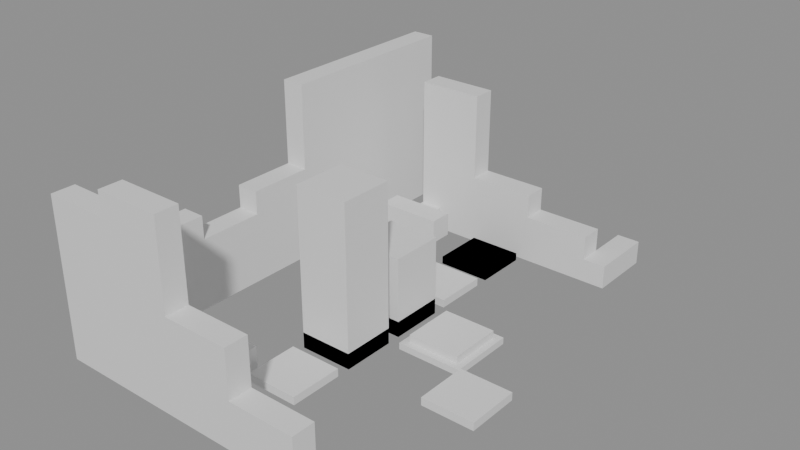 # Source: building_lego.blend  (saved by Blender 5.0.119; exported with 4.5.12 LTS)
import bpy
from mathutils import Matrix  # noqa: F401  (used for matrix-valued properties, if any)

bpy.ops.wm.read_factory_settings(use_empty=True)
scene = bpy.context.scene
scene.name = 'Scene'

# ---- collections
col_01_paredes_externas = bpy.data.collections.new('01_Paredes_Externas'); scene.collection.children.link(col_01_paredes_externas)
col_02_paredes_internas = bpy.data.collections.new('02_Paredes_Internas'); scene.collection.children.link(col_02_paredes_internas)
col_03_pisos_escadas = bpy.data.collections.new('03_Pisos_Escadas'); scene.collection.children.link(col_03_pisos_escadas)
col_04_moveis_decoracoes = bpy.data.collections.new('04_Moveis_Decoracoes'); scene.collection.children.link(col_04_moveis_decoracoes)

# ---- materials (node trees are filled in below, after node groups)
mat_mat_parede_externa = bpy.data.materials.new('Mat_Parede_Externa')
mat_mat_parede_interna = bpy.data.materials.new('Mat_Parede_Interna')
mat_mat_pisos = bpy.data.materials.new('Mat_Pisos')
mat_mat_moveis = bpy.data.materials.new('Mat_Moveis')

# ---- material node trees
mat_mat_parede_externa.use_nodes = True; mat_mat_parede_externa.node_tree.nodes.clear()
_N = mat_mat_parede_externa.node_tree.nodes; _L = mat_mat_parede_externa.node_tree.links
n0 = _N.new('ShaderNodeBsdfPrincipled'); n0.name = 'BSDF - Pré-fundamentado'; n0.location = (-200, 100)
n1 = _N.new('ShaderNodeOutputMaterial'); n1.name = 'Saída de material'; n1.location = (200, 100)
_L.new(n0.outputs[0], n1.inputs[0])
n1.is_active_output = True
mat_mat_parede_interna.use_nodes = True; mat_mat_parede_interna.node_tree.nodes.clear()
_N = mat_mat_parede_interna.node_tree.nodes; _L = mat_mat_parede_interna.node_tree.links
n0 = _N.new('ShaderNodeBsdfPrincipled'); n0.name = 'BSDF - Pré-fundamentado'; n0.location = (-200, 100)
n1 = _N.new('ShaderNodeOutputMaterial'); n1.name = 'Saída de material'; n1.location = (200, 100)
_L.new(n0.outputs[0], n1.inputs[0])
n1.is_active_output = True
mat_mat_pisos.use_nodes = True; mat_mat_pisos.node_tree.nodes.clear()
_N = mat_mat_pisos.node_tree.nodes; _L = mat_mat_pisos.node_tree.links
n0 = _N.new('ShaderNodeBsdfPrincipled'); n0.name = 'BSDF - Pré-fundamentado'; n0.location = (-200, 100)
n1 = _N.new('ShaderNodeOutputMaterial'); n1.name = 'Saída de material'; n1.location = (200, 100)
_L.new(n0.outputs[0], n1.inputs[0])
n1.is_active_output = True
mat_mat_moveis.use_nodes = True; mat_mat_moveis.node_tree.nodes.clear()
_N = mat_mat_moveis.node_tree.nodes; _L = mat_mat_moveis.node_tree.links
n0 = _N.new('ShaderNodeBsdfPrincipled'); n0.name = 'BSDF - Pré-fundamentado'; n0.location = (-200, 100)
n1 = _N.new('ShaderNodeOutputMaterial'); n1.name = 'Saída de material'; n1.location = (200, 100)
_L.new(n0.outputs[0], n1.inputs[0])
n1.is_active_output = True

# ---- meshes
me_bloco_stone_post_1850_204_z_90 = bpy.data.meshes.new('Bloco_stone_post_1850_204_z-90')
me_bloco_stone_post_1850_204_z_90.from_pydata([(-0.5, -0.175, -1.2), (0.5, -0.175, -1.2), (0.5, 0.175, -1.2), (-0.5, 0.175, -1.2), (-0.5, -0.175, 1.2), (0.5, -0.175, 1.2), (0.5, 0.175, 1.2), (-0.5, 0.175, 1.2)], [], [(0, 1, 2, 3), (4, 7, 6, 5), (0, 4, 5, 1), (2, 6, 7, 3), (0, 3, 7, 4), (1, 5, 6, 2)])
me_bloco_stone_post_1850_204_z_90.materials.append(mat_mat_parede_externa)
me_bloco_stone_post_1850_204_z_90.update()
me_bloco_stone_wall_1851_204_z_90 = bpy.data.meshes.new('Bloco_stone_wall_1851_204_z-90')
me_bloco_stone_wall_1851_204_z_90.from_pydata([(-0.5, -0.175, -1.2), (0.5, -0.175, -1.2), (0.5, 0.175, -1.2), (-0.5, 0.175, -1.2), (-0.5, -0.175, 1.2), (0.5, -0.175, 1.2), (0.5, 0.175, 1.2), (-0.5, 0.175, 1.2)], [], [(0, 1, 2, 3), (4, 7, 6, 5), (0, 4, 5, 1), (2, 6, 7, 3), (0, 3, 7, 4), (1, 5, 6, 2)])
me_bloco_stone_wall_1851_204_z_90.materials.append(mat_mat_parede_externa)
me_bloco_stone_wall_1851_204_z_90.update()
me_bloco_stone_post_1851_204_z_70 = bpy.data.meshes.new('Bloco_stone_post_1851_204_z-70')
me_bloco_stone_post_1851_204_z_70.from_pydata([(-0.5, -0.175, -0.18), (0.5, -0.175, -0.18), (0.5, 0.175, -0.18), (-0.5, 0.175, -0.18), (-0.5, -0.175, 0.18), (0.5, -0.175, 0.18), (0.5, 0.175, 0.18), (-0.5, 0.175, 0.18)], [], [(0, 1, 2, 3), (4, 7, 6, 5), (0, 4, 5, 1), (2, 6, 7, 3), (0, 3, 7, 4), (1, 5, 6, 2)])
me_bloco_stone_post_1851_204_z_70.materials.append(mat_mat_parede_externa)
me_bloco_stone_post_1851_204_z_70.update()
me_bloco_stone_wall_1852_204_z_90 = bpy.data.meshes.new('Bloco_stone_wall_1852_204_z-90')
me_bloco_stone_wall_1852_204_z_90.from_pydata([(-0.5, -0.175, -0.18), (0.5, -0.175, -0.18), (0.5, 0.175, -0.18), (-0.5, 0.175, -0.18), (-0.5, -0.175, 0.18), (0.5, -0.175, 0.18), (0.5, 0.175, 0.18), (-0.5, 0.175, 0.18)], [], [(0, 1, 2, 3), (4, 7, 6, 5), (0, 4, 5, 1), (2, 6, 7, 3), (0, 3, 7, 4), (1, 5, 6, 2)])
me_bloco_stone_wall_1852_204_z_90.materials.append(mat_mat_parede_externa)
me_bloco_stone_wall_1852_204_z_90.update()
me_bloco_stone_wall_1852_204_z_87 = bpy.data.meshes.new('Bloco_stone_wall_1852_204_z-87')
me_bloco_stone_wall_1852_204_z_87.from_pydata([(-0.5, -0.175, -0.18), (0.5, -0.175, -0.18), (0.5, 0.175, -0.18), (-0.5, 0.175, -0.18), (-0.5, -0.175, 0.18), (0.5, -0.175, 0.18), (0.5, 0.175, 0.18), (-0.5, 0.175, 0.18)], [], [(0, 1, 2, 3), (4, 7, 6, 5), (0, 4, 5, 1), (2, 6, 7, 3), (0, 3, 7, 4), (1, 5, 6, 2)])
me_bloco_stone_wall_1852_204_z_87.materials.append(mat_mat_parede_externa)
me_bloco_stone_wall_1852_204_z_87.update()
me_bloco_stone_wall_1852_204_z_84 = bpy.data.meshes.new('Bloco_stone_wall_1852_204_z-84')
me_bloco_stone_wall_1852_204_z_84.from_pydata([(-0.5, -0.175, -0.18), (0.5, -0.175, -0.18), (0.5, 0.175, -0.18), (-0.5, 0.175, -0.18), (-0.5, -0.175, 0.18), (0.5, -0.175, 0.18), (0.5, 0.175, 0.18), (-0.5, 0.175, 0.18)], [], [(0, 1, 2, 3), (4, 7, 6, 5), (0, 4, 5, 1), (2, 6, 7, 3), (0, 3, 7, 4), (1, 5, 6, 2)])
me_bloco_stone_wall_1852_204_z_84.materials.append(mat_mat_parede_externa)
me_bloco_stone_wall_1852_204_z_84.update()
me_bloco_stone_arch_1852_204_z_81 = bpy.data.meshes.new('Bloco_stone_arch_1852_204_z-81')
me_bloco_stone_arch_1852_204_z_81.from_pydata([(-0.5, -0.175, -0.18), (0.5, -0.175, -0.18), (0.5, 0.175, -0.18), (-0.5, 0.175, -0.18), (-0.5, -0.175, 0.18), (0.5, -0.175, 0.18), (0.5, 0.175, 0.18), (-0.5, 0.175, 0.18)], [], [(0, 1, 2, 3), (4, 7, 6, 5), (0, 4, 5, 1), (2, 6, 7, 3), (0, 3, 7, 4), (1, 5, 6, 2)])
me_bloco_stone_arch_1852_204_z_81.materials.append(mat_mat_parede_externa)
me_bloco_stone_arch_1852_204_z_81.update()
me_bloco_stone_wall_1853_204_z_90 = bpy.data.meshes.new('Bloco_stone_wall_1853_204_z-90')
me_bloco_stone_wall_1853_204_z_90.from_pydata([(-0.5, -0.175, -0.18), (0.5, -0.175, -0.18), (0.5, 0.175, -0.18), (-0.5, 0.175, -0.18), (-0.5, -0.175, 0.18), (0.5, -0.175, 0.18), (0.5, 0.175, 0.18), (-0.5, 0.175, 0.18)], [], [(0, 1, 2, 3), (4, 7, 6, 5), (0, 4, 5, 1), (2, 6, 7, 3), (0, 3, 7, 4), (1, 5, 6, 2)])
me_bloco_stone_wall_1853_204_z_90.materials.append(mat_mat_parede_externa)
me_bloco_stone_wall_1853_204_z_90.update()
me_bloco_stone_post_1853_204_z_87 = bpy.data.meshes.new('Bloco_stone_post_1853_204_z-87')
me_bloco_stone_post_1853_204_z_87.from_pydata([(-0.5, -0.175, -0.18), (0.5, -0.175, -0.18), (0.5, 0.175, -0.18), (-0.5, 0.175, -0.18), (-0.5, -0.175, 0.18), (0.5, -0.175, 0.18), (0.5, 0.175, 0.18), (-0.5, 0.175, 0.18)], [], [(0, 1, 2, 3), (4, 7, 6, 5), (0, 4, 5, 1), (2, 6, 7, 3), (0, 3, 7, 4), (1, 5, 6, 2)])
me_bloco_stone_post_1853_204_z_87.materials.append(mat_mat_parede_externa)
me_bloco_stone_post_1853_204_z_87.update()
me_bloco_stone_post_1851_211_z_90 = bpy.data.meshes.new('Bloco_stone_post_1851_211_z-90')
me_bloco_stone_post_1851_211_z_90.from_pydata([(-0.5, -0.175, -0.18), (0.5, -0.175, -0.18), (0.5, 0.175, -0.18), (-0.5, 0.175, -0.18), (-0.5, -0.175, 0.18), (0.5, -0.175, 0.18), (0.5, 0.175, 0.18), (-0.5, 0.175, 0.18)], [], [(0, 1, 2, 3), (4, 7, 6, 5), (0, 4, 5, 1), (2, 6, 7, 3), (0, 3, 7, 4), (1, 5, 6, 2)])
me_bloco_stone_post_1851_211_z_90.materials.append(mat_mat_parede_externa)
me_bloco_stone_post_1851_211_z_90.update()
me_bloco_stone_wall_1850_205_z_90 = bpy.data.meshes.new('Bloco_stone_wall_1850_205_z-90')
me_bloco_stone_wall_1850_205_z_90.from_pydata([(-0.175, -0.5, -0.18), (0.175, -0.5, -0.18), (0.175, 0.5, -0.18), (-0.175, 0.5, -0.18), (-0.175, -0.5, 0.18), (0.175, -0.5, 0.18), (0.175, 0.5, 0.18), (-0.175, 0.5, 0.18)], [], [(0, 1, 2, 3), (4, 7, 6, 5), (0, 4, 5, 1), (2, 6, 7, 3), (0, 3, 7, 4), (1, 5, 6, 2)])
me_bloco_stone_wall_1850_205_z_90.materials.append(mat_mat_parede_externa)
me_bloco_stone_wall_1850_205_z_90.update()
me_bloco_stone_wall_1850_205_z_87 = bpy.data.meshes.new('Bloco_stone_wall_1850_205_z-87')
me_bloco_stone_wall_1850_205_z_87.from_pydata([(-0.175, -0.5, -0.18), (0.175, -0.5, -0.18), (0.175, 0.5, -0.18), (-0.175, 0.5, -0.18), (-0.175, -0.5, 0.18), (0.175, -0.5, 0.18), (0.175, 0.5, 0.18), (-0.175, 0.5, 0.18)], [], [(0, 1, 2, 3), (4, 7, 6, 5), (0, 4, 5, 1), (2, 6, 7, 3), (0, 3, 7, 4), (1, 5, 6, 2)])
me_bloco_stone_wall_1850_205_z_87.materials.append(mat_mat_parede_externa)
me_bloco_stone_wall_1850_205_z_87.update()
me_bloco_stone_wall_1850_205_z_84 = bpy.data.meshes.new('Bloco_stone_wall_1850_205_z-84')
me_bloco_stone_wall_1850_205_z_84.from_pydata([(-0.175, -0.5, -0.18), (0.175, -0.5, -0.18), (0.175, 0.5, -0.18), (-0.175, 0.5, -0.18), (-0.175, -0.5, 0.18), (0.175, -0.5, 0.18), (0.175, 0.5, 0.18), (-0.175, 0.5, 0.18)], [], [(0, 1, 2, 3), (4, 7, 6, 5), (0, 4, 5, 1), (2, 6, 7, 3), (0, 3, 7, 4), (1, 5, 6, 2)])
me_bloco_stone_wall_1850_205_z_84.materials.append(mat_mat_parede_externa)
me_bloco_stone_wall_1850_205_z_84.update()
me_bloco_stone_arch_1850_205_z_81 = bpy.data.meshes.new('Bloco_stone_arch_1850_205_z-81')
me_bloco_stone_arch_1850_205_z_81.from_pydata([(-0.175, -0.5, -0.18), (0.175, -0.5, -0.18), (0.175, 0.5, -0.18), (-0.175, 0.5, -0.18), (-0.175, -0.5, 0.18), (0.175, -0.5, 0.18), (0.175, 0.5, 0.18), (-0.175, 0.5, 0.18)], [], [(0, 1, 2, 3), (4, 7, 6, 5), (0, 4, 5, 1), (2, 6, 7, 3), (0, 3, 7, 4), (1, 5, 6, 2)])
me_bloco_stone_arch_1850_205_z_81.materials.append(mat_mat_parede_externa)
me_bloco_stone_arch_1850_205_z_81.update()
me_bloco_stone_wall_1850_206_z_90 = bpy.data.meshes.new('Bloco_stone_wall_1850_206_z-90')
me_bloco_stone_wall_1850_206_z_90.from_pydata([(-0.175, -0.5, -0.18), (0.175, -0.5, -0.18), (0.175, 0.5, -0.18), (-0.175, 0.5, -0.18), (-0.175, -0.5, 0.18), (0.175, -0.5, 0.18), (0.175, 0.5, 0.18), (-0.175, 0.5, 0.18)], [], [(0, 1, 2, 3), (4, 7, 6, 5), (0, 4, 5, 1), (2, 6, 7, 3), (0, 3, 7, 4), (1, 5, 6, 2)])
me_bloco_stone_wall_1850_206_z_90.materials.append(mat_mat_parede_externa)
me_bloco_stone_wall_1850_206_z_90.update()
me_bloco_stone_wall_1850_206_z_87 = bpy.data.meshes.new('Bloco_stone_wall_1850_206_z-87')
me_bloco_stone_wall_1850_206_z_87.from_pydata([(-0.175, -0.5, -0.18), (0.175, -0.5, -0.18), (0.175, 0.5, -0.18), (-0.175, 0.5, -0.18), (-0.175, -0.5, 0.18), (0.175, -0.5, 0.18), (0.175, 0.5, 0.18), (-0.175, 0.5, 0.18)], [], [(0, 1, 2, 3), (4, 7, 6, 5), (0, 4, 5, 1), (2, 6, 7, 3), (0, 3, 7, 4), (1, 5, 6, 2)])
me_bloco_stone_wall_1850_206_z_87.materials.append(mat_mat_parede_externa)
me_bloco_stone_wall_1850_206_z_87.update()
me_bloco_stone_arch_1850_206_z_84 = bpy.data.meshes.new('Bloco_stone_arch_1850_206_z-84')
me_bloco_stone_arch_1850_206_z_84.from_pydata([(-0.175, -0.5, -0.18), (0.175, -0.5, -0.18), (0.175, 0.5, -0.18), (-0.175, 0.5, -0.18), (-0.175, -0.5, 0.18), (0.175, -0.5, 0.18), (0.175, 0.5, 0.18), (-0.175, 0.5, 0.18)], [], [(0, 1, 2, 3), (4, 7, 6, 5), (0, 4, 5, 1), (2, 6, 7, 3), (0, 3, 7, 4), (1, 5, 6, 2)])
me_bloco_stone_arch_1850_206_z_84.materials.append(mat_mat_parede_externa)
me_bloco_stone_arch_1850_206_z_84.update()
me_bloco_stone_wall_1850_207_z_90 = bpy.data.meshes.new('Bloco_stone_wall_1850_207_z-90')
me_bloco_stone_wall_1850_207_z_90.from_pydata([(-0.175, -0.5, -0.18), (0.175, -0.5, -0.18), (0.175, 0.5, -0.18), (-0.175, 0.5, -0.18), (-0.175, -0.5, 0.18), (0.175, -0.5, 0.18), (0.175, 0.5, 0.18), (-0.175, 0.5, 0.18)], [], [(0, 1, 2, 3), (4, 7, 6, 5), (0, 4, 5, 1), (2, 6, 7, 3), (0, 3, 7, 4), (1, 5, 6, 2)])
me_bloco_stone_wall_1850_207_z_90.materials.append(mat_mat_parede_externa)
me_bloco_stone_wall_1850_207_z_90.update()
me_bloco_stone_wall_1850_207_z_87 = bpy.data.meshes.new('Bloco_stone_wall_1850_207_z-87')
me_bloco_stone_wall_1850_207_z_87.from_pydata([(-0.175, -0.5, -0.18), (0.175, -0.5, -0.18), (0.175, 0.5, -0.18), (-0.175, 0.5, -0.18), (-0.175, -0.5, 0.18), (0.175, -0.5, 0.18), (0.175, 0.5, 0.18), (-0.175, 0.5, 0.18)], [], [(0, 1, 2, 3), (4, 7, 6, 5), (0, 4, 5, 1), (2, 6, 7, 3), (0, 3, 7, 4), (1, 5, 6, 2)])
me_bloco_stone_wall_1850_207_z_87.materials.append(mat_mat_parede_externa)
me_bloco_stone_wall_1850_207_z_87.update()
me_bloco_stone_wall_1850_207_z_84 = bpy.data.meshes.new('Bloco_stone_wall_1850_207_z-84')
me_bloco_stone_wall_1850_207_z_84.from_pydata([(-0.175, -0.5, -0.18), (0.175, -0.5, -0.18), (0.175, 0.5, -0.18), (-0.175, 0.5, -0.18), (-0.175, -0.5, 0.18), (0.175, -0.5, 0.18), (0.175, 0.5, 0.18), (-0.175, 0.5, 0.18)], [], [(0, 1, 2, 3), (4, 7, 6, 5), (0, 4, 5, 1), (2, 6, 7, 3), (0, 3, 7, 4), (1, 5, 6, 2)])
me_bloco_stone_wall_1850_207_z_84.materials.append(mat_mat_parede_externa)
me_bloco_stone_wall_1850_207_z_84.update()
me_bloco_stone_post_1850_207_z_81 = bpy.data.meshes.new('Bloco_stone_post_1850_207_z-81')
me_bloco_stone_post_1850_207_z_81.from_pydata([(-0.175, -0.5, -0.18), (0.175, -0.5, -0.18), (0.175, 0.5, -0.18), (-0.175, 0.5, -0.18), (-0.175, -0.5, 0.18), (0.175, -0.5, 0.18), (0.175, 0.5, 0.18), (-0.175, 0.5, 0.18)], [], [(0, 1, 2, 3), (4, 7, 6, 5), (0, 4, 5, 1), (2, 6, 7, 3), (0, 3, 7, 4), (1, 5, 6, 2)])
me_bloco_stone_post_1850_207_z_81.materials.append(mat_mat_parede_externa)
me_bloco_stone_post_1850_207_z_81.update()
me_bloco_stone_wall_1850_208_z_90 = bpy.data.meshes.new('Bloco_stone_wall_1850_208_z-90')
me_bloco_stone_wall_1850_208_z_90.from_pydata([(-0.175, -0.5, -1.2), (0.175, -0.5, -1.2), (0.175, 0.5, -1.2), (-0.175, 0.5, -1.2), (-0.175, -0.5, 1.2), (0.175, -0.5, 1.2), (0.175, 0.5, 1.2), (-0.175, 0.5, 1.2)], [], [(0, 1, 2, 3), (4, 7, 6, 5), (0, 4, 5, 1), (2, 6, 7, 3), (0, 3, 7, 4), (1, 5, 6, 2)])
me_bloco_stone_wall_1850_208_z_90.materials.append(mat_mat_parede_externa)
me_bloco_stone_wall_1850_208_z_90.update()
me_bloco_stone_post_1850_208_z_70 = bpy.data.meshes.new('Bloco_stone_post_1850_208_z-70')
me_bloco_stone_post_1850_208_z_70.from_pydata([(-0.175, -0.5, -0.18), (0.175, -0.5, -0.18), (0.175, 0.5, -0.18), (-0.175, 0.5, -0.18), (-0.175, -0.5, 0.18), (0.175, -0.5, 0.18), (0.175, 0.5, 0.18), (-0.175, 0.5, 0.18)], [], [(0, 1, 2, 3), (4, 7, 6, 5), (0, 4, 5, 1), (2, 6, 7, 3), (0, 3, 7, 4), (1, 5, 6, 2)])
me_bloco_stone_post_1850_208_z_70.materials.append(mat_mat_parede_externa)
me_bloco_stone_post_1850_208_z_70.update()
me_bloco_stone_wall_1850_209_z_90 = bpy.data.meshes.new('Bloco_stone_wall_1850_209_z-90')
me_bloco_stone_wall_1850_209_z_90.from_pydata([(-0.175, -0.5, -1.2), (0.175, -0.5, -1.2), (0.175, 0.5, -1.2), (-0.175, 0.5, -1.2), (-0.175, -0.5, 1.2), (0.175, -0.5, 1.2), (0.175, 0.5, 1.2), (-0.175, 0.5, 1.2)], [], [(0, 1, 2, 3), (4, 7, 6, 5), (0, 4, 5, 1), (2, 6, 7, 3), (0, 3, 7, 4), (1, 5, 6, 2)])
me_bloco_stone_wall_1850_209_z_90.materials.append(mat_mat_parede_externa)
me_bloco_stone_wall_1850_209_z_90.update()
me_bloco_stone_wall_1850_209_z_70 = bpy.data.meshes.new('Bloco_stone_wall_1850_209_z-70')
me_bloco_stone_wall_1850_209_z_70.from_pydata([(-0.175, -0.5, -0.18), (0.175, -0.5, -0.18), (0.175, 0.5, -0.18), (-0.175, 0.5, -0.18), (-0.175, -0.5, 0.18), (0.175, -0.5, 0.18), (0.175, 0.5, 0.18), (-0.175, 0.5, 0.18)], [], [(0, 1, 2, 3), (4, 7, 6, 5), (0, 4, 5, 1), (2, 6, 7, 3), (0, 3, 7, 4), (1, 5, 6, 2)])
me_bloco_stone_wall_1850_209_z_70.materials.append(mat_mat_parede_externa)
me_bloco_stone_wall_1850_209_z_70.update()
me_bloco_stone_wall_1850_210_z_90 = bpy.data.meshes.new('Bloco_stone_wall_1850_210_z-90')
me_bloco_stone_wall_1850_210_z_90.from_pydata([(-0.175, -0.5, -1.2), (0.175, -0.5, -1.2), (0.175, 0.5, -1.2), (-0.175, 0.5, -1.2), (-0.175, -0.5, 1.2), (0.175, -0.5, 1.2), (0.175, 0.5, 1.2), (-0.175, 0.5, 1.2)], [], [(0, 1, 2, 3), (4, 7, 6, 5), (0, 4, 5, 1), (2, 6, 7, 3), (0, 3, 7, 4), (1, 5, 6, 2)])
me_bloco_stone_wall_1850_210_z_90.materials.append(mat_mat_parede_externa)
me_bloco_stone_wall_1850_210_z_90.update()
me_bloco_stone_arch_1850_210_z_70 = bpy.data.meshes.new('Bloco_stone_arch_1850_210_z-70')
me_bloco_stone_arch_1850_210_z_70.from_pydata([(-0.175, -0.5, -0.18), (0.175, -0.5, -0.18), (0.175, 0.5, -0.18), (-0.175, 0.5, -0.18), (-0.175, -0.5, 0.18), (0.175, -0.5, 0.18), (0.175, 0.5, 0.18), (-0.175, 0.5, 0.18)], [], [(0, 1, 2, 3), (4, 7, 6, 5), (0, 4, 5, 1), (2, 6, 7, 3), (0, 3, 7, 4), (1, 5, 6, 2)])
me_bloco_stone_arch_1850_210_z_70.materials.append(mat_mat_parede_externa)
me_bloco_stone_arch_1850_210_z_70.update()
me_bloco_stone_post_1854_210_z_90 = bpy.data.meshes.new('Bloco_stone_post_1854_210_z-90')
me_bloco_stone_post_1854_210_z_90.from_pydata([(-0.175, -0.5, -0.18), (0.175, -0.5, -0.18), (0.175, 0.5, -0.18), (-0.175, 0.5, -0.18), (-0.175, -0.5, 0.18), (0.175, -0.5, 0.18), (0.175, 0.5, 0.18), (-0.175, 0.5, 0.18)], [], [(0, 1, 2, 3), (4, 7, 6, 5), (0, 4, 5, 1), (2, 6, 7, 3), (0, 3, 7, 4), (1, 5, 6, 2)])
me_bloco_stone_post_1854_210_z_90.materials.append(mat_mat_parede_externa)
me_bloco_stone_post_1854_210_z_90.update()
me_bloco_stone_post_1851_205_z_90 = bpy.data.meshes.new('Bloco_stone_post_1851_205_z-90')
me_bloco_stone_post_1851_205_z_90.from_pydata([(-0.5, -0.175, -0.18), (0.5, -0.175, -0.18), (0.5, 0.175, -0.18), (-0.5, 0.175, -0.18), (-0.5, -0.175, 0.18), (0.5, -0.175, 0.18), (0.5, 0.175, 0.18), (-0.5, 0.175, 0.18)], [], [(0, 1, 2, 3), (4, 7, 6, 5), (0, 4, 5, 1), (2, 6, 7, 3), (0, 3, 7, 4), (1, 5, 6, 2)])
me_bloco_stone_post_1851_205_z_90.materials.append(mat_mat_parede_interna)
me_bloco_stone_post_1851_205_z_90.update()
me_bloco_stone_post_1851_209_z_87 = bpy.data.meshes.new('Bloco_stone_post_1851_209_z-87')
me_bloco_stone_post_1851_209_z_87.from_pydata([(-0.5, -0.175, -0.18), (0.5, -0.175, -0.18), (0.5, 0.175, -0.18), (-0.5, 0.175, -0.18), (-0.5, -0.175, 0.18), (0.5, -0.175, 0.18), (0.5, 0.175, 0.18), (-0.5, 0.175, 0.18)], [], [(0, 1, 2, 3), (4, 7, 6, 5), (0, 4, 5, 1), (2, 6, 7, 3), (0, 3, 7, 4), (1, 5, 6, 2)])
me_bloco_stone_post_1851_209_z_87.materials.append(mat_mat_parede_interna)
me_bloco_stone_post_1851_209_z_87.update()
me_bloco_stone_wall_1851_210_z_90 = bpy.data.meshes.new('Bloco_stone_wall_1851_210_z-90')
me_bloco_stone_wall_1851_210_z_90.from_pydata([(-0.5, -0.175, -1.2), (0.5, -0.175, -1.2), (0.5, 0.175, -1.2), (-0.5, 0.175, -1.2), (-0.5, -0.175, 1.2), (0.5, -0.175, 1.2), (0.5, 0.175, 1.2), (-0.5, 0.175, 1.2)], [], [(0, 1, 2, 3), (4, 7, 6, 5), (0, 4, 5, 1), (2, 6, 7, 3), (0, 3, 7, 4), (1, 5, 6, 2)])
me_bloco_stone_wall_1851_210_z_90.materials.append(mat_mat_parede_interna)
me_bloco_stone_wall_1851_210_z_90.update()
me_bloco_stone_wall_1852_210_z_90 = bpy.data.meshes.new('Bloco_stone_wall_1852_210_z-90')
me_bloco_stone_wall_1852_210_z_90.from_pydata([(-0.5, -0.175, -0.18), (0.5, -0.175, -0.18), (0.5, 0.175, -0.18), (-0.5, 0.175, -0.18), (-0.5, -0.175, 0.18), (0.5, -0.175, 0.18), (0.5, 0.175, 0.18), (-0.5, 0.175, 0.18)], [], [(0, 1, 2, 3), (4, 7, 6, 5), (0, 4, 5, 1), (2, 6, 7, 3), (0, 3, 7, 4), (1, 5, 6, 2)])
me_bloco_stone_wall_1852_210_z_90.materials.append(mat_mat_parede_interna)
me_bloco_stone_wall_1852_210_z_90.update()
me_bloco_stone_wall_1852_210_z_87 = bpy.data.meshes.new('Bloco_stone_wall_1852_210_z-87')
me_bloco_stone_wall_1852_210_z_87.from_pydata([(-0.5, -0.175, -0.18), (0.5, -0.175, -0.18), (0.5, 0.175, -0.18), (-0.5, 0.175, -0.18), (-0.5, -0.175, 0.18), (0.5, -0.175, 0.18), (0.5, 0.175, 0.18), (-0.5, 0.175, 0.18)], [], [(0, 1, 2, 3), (4, 7, 6, 5), (0, 4, 5, 1), (2, 6, 7, 3), (0, 3, 7, 4), (1, 5, 6, 2)])
me_bloco_stone_wall_1852_210_z_87.materials.append(mat_mat_parede_interna)
me_bloco_stone_wall_1852_210_z_87.update()
me_bloco_stone_arch_1852_210_z_84 = bpy.data.meshes.new('Bloco_stone_arch_1852_210_z-84')
me_bloco_stone_arch_1852_210_z_84.from_pydata([(-0.5, -0.175, -0.18), (0.5, -0.175, -0.18), (0.5, 0.175, -0.18), (-0.5, 0.175, -0.18), (-0.5, -0.175, 0.18), (0.5, -0.175, 0.18), (0.5, 0.175, 0.18), (-0.5, 0.175, 0.18)], [], [(0, 1, 2, 3), (4, 7, 6, 5), (0, 4, 5, 1), (2, 6, 7, 3), (0, 3, 7, 4), (1, 5, 6, 2)])
me_bloco_stone_arch_1852_210_z_84.materials.append(mat_mat_parede_interna)
me_bloco_stone_arch_1852_210_z_84.update()
me_bloco_stone_wall_1853_210_z_90 = bpy.data.meshes.new('Bloco_stone_wall_1853_210_z-90')
me_bloco_stone_wall_1853_210_z_90.from_pydata([(-0.5, -0.175, -0.18), (0.5, -0.175, -0.18), (0.5, 0.175, -0.18), (-0.5, 0.175, -0.18), (-0.5, -0.175, 0.18), (0.5, -0.175, 0.18), (0.5, 0.175, 0.18), (-0.5, 0.175, 0.18)], [], [(0, 1, 2, 3), (4, 7, 6, 5), (0, 4, 5, 1), (2, 6, 7, 3), (0, 3, 7, 4), (1, 5, 6, 2)])
me_bloco_stone_wall_1853_210_z_90.materials.append(mat_mat_parede_interna)
me_bloco_stone_wall_1853_210_z_90.update()
me_bloco_stone_arch_1853_210_z_87 = bpy.data.meshes.new('Bloco_stone_arch_1853_210_z-87')
me_bloco_stone_arch_1853_210_z_87.from_pydata([(-0.5, -0.175, -0.18), (0.5, -0.175, -0.18), (0.5, 0.175, -0.18), (-0.5, 0.175, -0.18), (-0.5, -0.175, 0.18), (0.5, -0.175, 0.18), (0.5, 0.175, 0.18), (-0.5, 0.175, 0.18)], [], [(0, 1, 2, 3), (4, 7, 6, 5), (0, 4, 5, 1), (2, 6, 7, 3), (0, 3, 7, 4), (1, 5, 6, 2)])
me_bloco_stone_arch_1853_210_z_87.materials.append(mat_mat_parede_interna)
me_bloco_stone_arch_1853_210_z_87.update()
me_bloco_stone_wall_1851_209_z_90 = bpy.data.meshes.new('Bloco_stone_wall_1851_209_z-90')
me_bloco_stone_wall_1851_209_z_90.from_pydata([(-0.175, -0.5, -0.18), (0.175, -0.5, -0.18), (0.175, 0.5, -0.18), (-0.175, 0.5, -0.18), (-0.175, -0.5, 0.18), (0.175, -0.5, 0.18), (0.175, 0.5, 0.18), (-0.175, 0.5, 0.18)], [], [(0, 1, 2, 3), (4, 7, 6, 5), (0, 4, 5, 1), (2, 6, 7, 3), (0, 3, 7, 4), (1, 5, 6, 2)])
me_bloco_stone_wall_1851_209_z_90.materials.append(mat_mat_parede_interna)
me_bloco_stone_wall_1851_209_z_90.update()
me_piso_dirt_patch_1853_207_z_90 = bpy.data.meshes.new('Piso_dirt_patch_1853_207_z-90')
me_piso_dirt_patch_1853_207_z_90.from_pydata([(-0.5, -0.5, -0.05), (0.5, -0.5, -0.05), (0.5, 0.5, -0.05), (-0.5, 0.5, -0.05), (-0.5, -0.5, 0.05), (0.5, -0.5, 0.05), (0.5, 0.5, 0.05), (-0.5, 0.5, 0.05)], [], [(0, 1, 2, 3), (4, 7, 6, 5), (0, 4, 5, 1), (2, 6, 7, 3), (0, 3, 7, 4), (1, 5, 6, 2)])
me_piso_dirt_patch_1853_207_z_90.materials.append(mat_mat_pisos)
me_piso_dirt_patch_1853_207_z_90.update()
me_movel_bone_shards_1852_205_z_90 = bpy.data.meshes.new('Movel_bone_shards_1852_205_z-90')
me_movel_bone_shards_1852_205_z_90.from_pydata([(-0.4, -0.4, -0.06), (0.4, -0.4, -0.06), (0.4, 0.4, -0.06), (-0.4, 0.4, -0.06), (-0.4, -0.4, 0.06), (0.4, -0.4, 0.06), (0.4, 0.4, 0.06), (-0.4, 0.4, 0.06)], [], [(0, 1, 2, 3), (4, 7, 6, 5), (0, 4, 5, 1), (2, 6, 7, 3), (0, 3, 7, 4), (1, 5, 6, 2)])
me_movel_bone_shards_1852_205_z_90.materials.append(mat_mat_moveis)
me_movel_bone_shards_1852_205_z_90.update()
me_movel_cedar_tree_1852_206_z_90 = bpy.data.meshes.new('Movel_cedar_tree_1852_206_z-90')
me_movel_cedar_tree_1852_206_z_90.from_pydata([(-0.4, -0.4, -1.2), (0.4, -0.4, -1.2), (0.4, 0.4, -1.2), (-0.4, 0.4, -1.2), (-0.4, -0.4, 1.2), (0.4, -0.4, 1.2), (0.4, 0.4, 1.2), (-0.4, 0.4, 1.2)], [], [(0, 1, 2, 3), (4, 7, 6, 5), (0, 4, 5, 1), (2, 6, 7, 3), (0, 3, 7, 4), (1, 5, 6, 2)])
me_movel_cedar_tree_1852_206_z_90.materials.append(mat_mat_moveis)
me_movel_cedar_tree_1852_206_z_90.update()
me_movel_cedar_needles_1852_206_z_90 = bpy.data.meshes.new('Movel_cedar_needles_1852_206_z-90')
me_movel_cedar_needles_1852_206_z_90.from_pydata([(-0.4, -0.4, -0.12), (0.4, -0.4, -0.12), (0.4, 0.4, -0.12), (-0.4, 0.4, -0.12), (-0.4, -0.4, 0.12), (0.4, -0.4, 0.12), (0.4, 0.4, 0.12), (-0.4, 0.4, 0.12)], [], [(0, 1, 2, 3), (4, 7, 6, 5), (0, 4, 5, 1), (2, 6, 7, 3), (0, 3, 7, 4), (1, 5, 6, 2)])
me_movel_cedar_needles_1852_206_z_90.materials.append(mat_mat_moveis)
me_movel_cedar_needles_1852_206_z_90.update()
me_movel_garbage_1854_206_z_90 = bpy.data.meshes.new('Movel_garbage_1854_206_z-90')
me_movel_garbage_1854_206_z_90.from_pydata([(-0.4, -0.4, -0.06), (0.4, -0.4, -0.06), (0.4, 0.4, -0.06), (-0.4, 0.4, -0.06), (-0.4, -0.4, 0.06), (0.4, -0.4, 0.06), (0.4, 0.4, 0.06), (-0.4, 0.4, 0.06)], [], [(0, 1, 2, 3), (4, 7, 6, 5), (0, 4, 5, 1), (2, 6, 7, 3), (0, 3, 7, 4), (1, 5, 6, 2)])
me_movel_garbage_1854_206_z_90.materials.append(mat_mat_moveis)
me_movel_garbage_1854_206_z_90.update()
me_movel_bone_pile_1851_207_z_90 = bpy.data.meshes.new('Movel_bone_pile_1851_207_z-90')
me_movel_bone_pile_1851_207_z_90.from_pydata([(-0.4, -0.4, -0.06), (0.4, -0.4, -0.06), (0.4, 0.4, -0.06), (-0.4, 0.4, -0.06), (-0.4, -0.4, 0.06), (0.4, -0.4, 0.06), (0.4, 0.4, 0.06), (-0.4, 0.4, 0.06)], [], [(0, 1, 2, 3), (4, 7, 6, 5), (0, 4, 5, 1), (2, 6, 7, 3), (0, 3, 7, 4), (1, 5, 6, 2)])
me_movel_bone_pile_1851_207_z_90.materials.append(mat_mat_moveis)
me_movel_bone_pile_1851_207_z_90.update()
me_movel_willow_tree_1852_207_z_90 = bpy.data.meshes.new('Movel_willow_tree_1852_207_z-90')
me_movel_willow_tree_1852_207_z_90.from_pydata([(-0.4, -0.4, -0.6), (0.4, -0.4, -0.6), (0.4, 0.4, -0.6), (-0.4, 0.4, -0.6), (-0.4, -0.4, 0.6), (0.4, -0.4, 0.6), (0.4, 0.4, 0.6), (-0.4, 0.4, 0.6)], [], [(0, 1, 2, 3), (4, 7, 6, 5), (0, 4, 5, 1), (2, 6, 7, 3), (0, 3, 7, 4), (1, 5, 6, 2)])
me_movel_willow_tree_1852_207_z_90.materials.append(mat_mat_moveis)
me_movel_willow_tree_1852_207_z_90.update()
me_movel_willow_leaves_1852_207_z_90 = bpy.data.meshes.new('Movel_willow_leaves_1852_207_z-90')
me_movel_willow_leaves_1852_207_z_90.from_pydata([(-0.4, -0.4, -0.12), (0.4, -0.4, -0.12), (0.4, 0.4, -0.12), (-0.4, 0.4, -0.12), (-0.4, -0.4, 0.12), (0.4, -0.4, 0.12), (0.4, 0.4, 0.12), (-0.4, 0.4, 0.12)], [], [(0, 1, 2, 3), (4, 7, 6, 5), (0, 4, 5, 1), (2, 6, 7, 3), (0, 3, 7, 4), (1, 5, 6, 2)])
me_movel_willow_leaves_1852_207_z_90.materials.append(mat_mat_moveis)
me_movel_willow_leaves_1852_207_z_90.update()
me_movel_fire_pit_1853_207_z_90 = bpy.data.meshes.new('Movel_fire_pit_1853_207_z-90')
me_movel_fire_pit_1853_207_z_90.from_pydata([(-0.4, -0.4, -0.06), (0.4, -0.4, -0.06), (0.4, 0.4, -0.06), (-0.4, 0.4, -0.06), (-0.4, -0.4, 0.06), (0.4, -0.4, 0.06), (0.4, 0.4, 0.06), (-0.4, 0.4, 0.06)], [], [(0, 1, 2, 3), (4, 7, 6, 5), (0, 4, 5, 1), (2, 6, 7, 3), (0, 3, 7, 4), (1, 5, 6, 2)])
me_movel_fire_pit_1853_207_z_90.materials.append(mat_mat_moveis)
me_movel_fire_pit_1853_207_z_90.update()
me_movel_garbage_1852_208_z_90 = bpy.data.meshes.new('Movel_garbage_1852_208_z-90')
me_movel_garbage_1852_208_z_90.from_pydata([(-0.4, -0.4, -0.06), (0.4, -0.4, -0.06), (0.4, 0.4, -0.06), (-0.4, 0.4, -0.06), (-0.4, -0.4, 0.06), (0.4, -0.4, 0.06), (0.4, 0.4, 0.06), (-0.4, 0.4, 0.06)], [], [(0, 1, 2, 3), (4, 7, 6, 5), (0, 4, 5, 1), (2, 6, 7, 3), (0, 3, 7, 4), (1, 5, 6, 2)])
me_movel_garbage_1852_208_z_90.materials.append(mat_mat_moveis)
me_movel_garbage_1852_208_z_90.update()
me_movel_skull_1852_209_z_90 = bpy.data.meshes.new('Movel_skull_1852_209_z-90')
me_movel_skull_1852_209_z_90.from_pydata([(-0.4, -0.4, -0.06), (0.4, -0.4, -0.06), (0.4, 0.4, -0.06), (-0.4, 0.4, -0.06), (-0.4, -0.4, 0.06), (0.4, -0.4, 0.06), (0.4, 0.4, 0.06), (-0.4, 0.4, 0.06)], [], [(0, 1, 2, 3), (4, 7, 6, 5), (0, 4, 5, 1), (2, 6, 7, 3), (0, 3, 7, 4), (1, 5, 6, 2)])
me_movel_skull_1852_209_z_90.materials.append(mat_mat_moveis)
me_movel_skull_1852_209_z_90.update()
me_movel_rib_cage_1852_209_z_90 = bpy.data.meshes.new('Movel_rib_cage_1852_209_z-90')
me_movel_rib_cage_1852_209_z_90.from_pydata([(-0.4, -0.4, -0.06), (0.4, -0.4, -0.06), (0.4, 0.4, -0.06), (-0.4, 0.4, -0.06), (-0.4, -0.4, 0.06), (0.4, -0.4, 0.06), (0.4, 0.4, 0.06), (-0.4, 0.4, 0.06)], [], [(0, 1, 2, 3), (4, 7, 6, 5), (0, 4, 5, 1), (2, 6, 7, 3), (0, 3, 7, 4), (1, 5, 6, 2)])
me_movel_rib_cage_1852_209_z_90.materials.append(mat_mat_moveis)
me_movel_rib_cage_1852_209_z_90.update()

# ---- objects
ob_parede_externa_norte_y204_x1850_1853 = bpy.data.objects.new('Parede_Externa_Norte_Y204_X1850_1853', None)
ob_bloco_stone_post_1850_204_z_90 = bpy.data.objects.new('Bloco_stone_post_1850_204_z-90', me_bloco_stone_post_1850_204_z_90)
ob_bloco_stone_wall_1851_204_z_90 = bpy.data.objects.new('Bloco_stone_wall_1851_204_z-90', me_bloco_stone_wall_1851_204_z_90)
ob_bloco_stone_post_1851_204_z_70 = bpy.data.objects.new('Bloco_stone_post_1851_204_z-70', me_bloco_stone_post_1851_204_z_70)
ob_bloco_stone_wall_1852_204_z_90 = bpy.data.objects.new('Bloco_stone_wall_1852_204_z-90', me_bloco_stone_wall_1852_204_z_90)
ob_bloco_stone_wall_1852_204_z_87 = bpy.data.objects.new('Bloco_stone_wall_1852_204_z-87', me_bloco_stone_wall_1852_204_z_87)
ob_bloco_stone_wall_1852_204_z_84 = bpy.data.objects.new('Bloco_stone_wall_1852_204_z-84', me_bloco_stone_wall_1852_204_z_84)
ob_bloco_stone_arch_1852_204_z_81 = bpy.data.objects.new('Bloco_stone_arch_1852_204_z-81', me_bloco_stone_arch_1852_204_z_81)
ob_bloco_stone_wall_1853_204_z_90 = bpy.data.objects.new('Bloco_stone_wall_1853_204_z-90', me_bloco_stone_wall_1853_204_z_90)
ob_bloco_stone_post_1853_204_z_87 = bpy.data.objects.new('Bloco_stone_post_1853_204_z-87', me_bloco_stone_post_1853_204_z_87)
ob_parede_externa_sul_y211_x1851_1851 = bpy.data.objects.new('Parede_Externa_Sul_Y211_X1851_1851', None)
ob_bloco_stone_post_1851_211_z_90 = bpy.data.objects.new('Bloco_stone_post_1851_211_z-90', me_bloco_stone_post_1851_211_z_90)
ob_parede_externa_oeste_x1850_y205_210 = bpy.data.objects.new('Parede_Externa_Oeste_X1850_Y205_210', None)
ob_bloco_stone_wall_1850_205_z_90 = bpy.data.objects.new('Bloco_stone_wall_1850_205_z-90', me_bloco_stone_wall_1850_205_z_90)
ob_bloco_stone_wall_1850_205_z_87 = bpy.data.objects.new('Bloco_stone_wall_1850_205_z-87', me_bloco_stone_wall_1850_205_z_87)
ob_bloco_stone_wall_1850_205_z_84 = bpy.data.objects.new('Bloco_stone_wall_1850_205_z-84', me_bloco_stone_wall_1850_205_z_84)
ob_bloco_stone_arch_1850_205_z_81 = bpy.data.objects.new('Bloco_stone_arch_1850_205_z-81', me_bloco_stone_arch_1850_205_z_81)
ob_bloco_stone_wall_1850_206_z_90 = bpy.data.objects.new('Bloco_stone_wall_1850_206_z-90', me_bloco_stone_wall_1850_206_z_90)
ob_bloco_stone_wall_1850_206_z_87 = bpy.data.objects.new('Bloco_stone_wall_1850_206_z-87', me_bloco_stone_wall_1850_206_z_87)
ob_bloco_stone_arch_1850_206_z_84 = bpy.data.objects.new('Bloco_stone_arch_1850_206_z-84', me_bloco_stone_arch_1850_206_z_84)
ob_bloco_stone_wall_1850_207_z_90 = bpy.data.objects.new('Bloco_stone_wall_1850_207_z-90', me_bloco_stone_wall_1850_207_z_90)
ob_bloco_stone_wall_1850_207_z_87 = bpy.data.objects.new('Bloco_stone_wall_1850_207_z-87', me_bloco_stone_wall_1850_207_z_87)
ob_bloco_stone_wall_1850_207_z_84 = bpy.data.objects.new('Bloco_stone_wall_1850_207_z-84', me_bloco_stone_wall_1850_207_z_84)
ob_bloco_stone_post_1850_207_z_81 = bpy.data.objects.new('Bloco_stone_post_1850_207_z-81', me_bloco_stone_post_1850_207_z_81)
ob_bloco_stone_wall_1850_208_z_90 = bpy.data.objects.new('Bloco_stone_wall_1850_208_z-90', me_bloco_stone_wall_1850_208_z_90)
ob_bloco_stone_post_1850_208_z_70 = bpy.data.objects.new('Bloco_stone_post_1850_208_z-70', me_bloco_stone_post_1850_208_z_70)
ob_bloco_stone_wall_1850_209_z_90 = bpy.data.objects.new('Bloco_stone_wall_1850_209_z-90', me_bloco_stone_wall_1850_209_z_90)
ob_bloco_stone_wall_1850_209_z_70 = bpy.data.objects.new('Bloco_stone_wall_1850_209_z-70', me_bloco_stone_wall_1850_209_z_70)
ob_bloco_stone_wall_1850_210_z_90 = bpy.data.objects.new('Bloco_stone_wall_1850_210_z-90', me_bloco_stone_wall_1850_210_z_90)
ob_bloco_stone_arch_1850_210_z_70 = bpy.data.objects.new('Bloco_stone_arch_1850_210_z-70', me_bloco_stone_arch_1850_210_z_70)
ob_parede_externa_leste_x1854_y210_210 = bpy.data.objects.new('Parede_Externa_Leste_X1854_Y210_210', None)
ob_bloco_stone_post_1854_210_z_90 = bpy.data.objects.new('Bloco_stone_post_1854_210_z-90', me_bloco_stone_post_1854_210_z_90)
ob_parede_interna_ew_02_y205_x1851_1851 = bpy.data.objects.new('Parede_Interna_EW_02_Y205_X1851_1851', None)
ob_bloco_stone_post_1851_205_z_90 = bpy.data.objects.new('Bloco_stone_post_1851_205_z-90', me_bloco_stone_post_1851_205_z_90)
ob_parede_interna_ew_03_y209_x1851_1851 = bpy.data.objects.new('Parede_Interna_EW_03_Y209_X1851_1851', None)
ob_bloco_stone_post_1851_209_z_87 = bpy.data.objects.new('Bloco_stone_post_1851_209_z-87', me_bloco_stone_post_1851_209_z_87)
ob_parede_interna_ew_04_y210_x1851_1853 = bpy.data.objects.new('Parede_Interna_EW_04_Y210_X1851_1853', None)
ob_bloco_stone_wall_1851_210_z_90 = bpy.data.objects.new('Bloco_stone_wall_1851_210_z-90', me_bloco_stone_wall_1851_210_z_90)
ob_bloco_stone_wall_1852_210_z_90 = bpy.data.objects.new('Bloco_stone_wall_1852_210_z-90', me_bloco_stone_wall_1852_210_z_90)
ob_bloco_stone_wall_1852_210_z_87 = bpy.data.objects.new('Bloco_stone_wall_1852_210_z-87', me_bloco_stone_wall_1852_210_z_87)
ob_bloco_stone_arch_1852_210_z_84 = bpy.data.objects.new('Bloco_stone_arch_1852_210_z-84', me_bloco_stone_arch_1852_210_z_84)
ob_bloco_stone_wall_1853_210_z_90 = bpy.data.objects.new('Bloco_stone_wall_1853_210_z-90', me_bloco_stone_wall_1853_210_z_90)
ob_bloco_stone_arch_1853_210_z_87 = bpy.data.objects.new('Bloco_stone_arch_1853_210_z-87', me_bloco_stone_arch_1853_210_z_87)
ob_parede_interna_ns_07_x1851_y209_209 = bpy.data.objects.new('Parede_Interna_NS_07_X1851_Y209_209', None)
ob_bloco_stone_wall_1851_209_z_90 = bpy.data.objects.new('Bloco_stone_wall_1851_209_z-90', me_bloco_stone_wall_1851_209_z_90)
ob_pisos_lajes = bpy.data.objects.new('Pisos_Lajes', None)
ob_piso_dirt_patch_1853_207_z_90 = bpy.data.objects.new('Piso_dirt_patch_1853_207_z-90', me_piso_dirt_patch_1853_207_z_90)
ob_moveis_decoracoes = bpy.data.objects.new('Moveis_Decoracoes', None)
ob_movel_bone_shards_1852_205_z_90 = bpy.data.objects.new('Movel_bone_shards_1852_205_z-90', me_movel_bone_shards_1852_205_z_90)
ob_movel_cedar_tree_1852_206_z_90 = bpy.data.objects.new('Movel_cedar_tree_1852_206_z-90', me_movel_cedar_tree_1852_206_z_90)
ob_movel_cedar_needles_1852_206_z_90 = bpy.data.objects.new('Movel_cedar_needles_1852_206_z-90', me_movel_cedar_needles_1852_206_z_90)
ob_movel_garbage_1854_206_z_90 = bpy.data.objects.new('Movel_garbage_1854_206_z-90', me_movel_garbage_1854_206_z_90)
ob_movel_bone_pile_1851_207_z_90 = bpy.data.objects.new('Movel_bone_pile_1851_207_z-90', me_movel_bone_pile_1851_207_z_90)
ob_movel_willow_tree_1852_207_z_90 = bpy.data.objects.new('Movel_willow_tree_1852_207_z-90', me_movel_willow_tree_1852_207_z_90)
ob_movel_willow_leaves_1852_207_z_90 = bpy.data.objects.new('Movel_willow_leaves_1852_207_z-90', me_movel_willow_leaves_1852_207_z_90)
ob_movel_fire_pit_1853_207_z_90 = bpy.data.objects.new('Movel_fire_pit_1853_207_z-90', me_movel_fire_pit_1853_207_z_90)
ob_movel_garbage_1852_208_z_90 = bpy.data.objects.new('Movel_garbage_1852_208_z-90', me_movel_garbage_1852_208_z_90)
ob_movel_skull_1852_209_z_90 = bpy.data.objects.new('Movel_skull_1852_209_z-90', me_movel_skull_1852_209_z_90)
ob_movel_rib_cage_1852_209_z_90 = bpy.data.objects.new('Movel_rib_cage_1852_209_z-90', me_movel_rib_cage_1852_209_z_90)

# ---- transforms, parenting, visibility, modifiers, constraints
ob_parede_externa_norte_y204_x1850_1853.location = (-0.5, -3.5, 0.0)
ob_parede_externa_norte_y204_x1850_1853.empty_display_type = 'CUBE'
ob_bloco_stone_post_1850_204_z_90.parent = ob_parede_externa_norte_y204_x1850_1853
ob_bloco_stone_post_1850_204_z_90.matrix_parent_inverse = Matrix(((1.0, -0.0, 0.0, 0.5), (-0.0, 1.0, -0.0, 3.5), (0.0, -0.0, 1.0, -0.0), (-0.0, 0.0, -0.0, 1.0)))
ob_bloco_stone_post_1850_204_z_90.location = (-2.0, -3.825, 1.2)
ob_bloco_stone_wall_1851_204_z_90.parent = ob_parede_externa_norte_y204_x1850_1853
ob_bloco_stone_wall_1851_204_z_90.matrix_parent_inverse = Matrix(((1.0, -0.0, 0.0, 0.5), (-0.0, 1.0, -0.0, 3.5), (0.0, -0.0, 1.0, -0.0), (-0.0, 0.0, -0.0, 1.0)))
ob_bloco_stone_wall_1851_204_z_90.location = (-1.0, -3.825, 1.2)
ob_bloco_stone_post_1851_204_z_70.parent = ob_parede_externa_norte_y204_x1850_1853
ob_bloco_stone_post_1851_204_z_70.matrix_parent_inverse = Matrix(((1.0, -0.0, 0.0, 0.5), (-0.0, 1.0, -0.0, 3.5), (0.0, -0.0, 1.0, -0.0), (-0.0, 0.0, -0.0, 1.0)))
ob_bloco_stone_post_1851_204_z_70.location = (-1.0, -3.825, 2.58)
ob_bloco_stone_wall_1852_204_z_90.parent = ob_parede_externa_norte_y204_x1850_1853
ob_bloco_stone_wall_1852_204_z_90.matrix_parent_inverse = Matrix(((1.0, -0.0, 0.0, 0.5), (-0.0, 1.0, -0.0, 3.5), (0.0, -0.0, 1.0, -0.0), (-0.0, 0.0, -0.0, 1.0)))
ob_bloco_stone_wall_1852_204_z_90.location = (0.0, -3.825, 0.18)
ob_bloco_stone_wall_1852_204_z_87.parent = ob_parede_externa_norte_y204_x1850_1853
ob_bloco_stone_wall_1852_204_z_87.matrix_parent_inverse = Matrix(((1.0, -0.0, 0.0, 0.5), (-0.0, 1.0, -0.0, 3.5), (0.0, -0.0, 1.0, -0.0), (-0.0, 0.0, -0.0, 1.0)))
ob_bloco_stone_wall_1852_204_z_87.location = (0.0, -3.825, 0.54)
ob_bloco_stone_wall_1852_204_z_84.parent = ob_parede_externa_norte_y204_x1850_1853
ob_bloco_stone_wall_1852_204_z_84.matrix_parent_inverse = Matrix(((1.0, -0.0, 0.0, 0.5), (-0.0, 1.0, -0.0, 3.5), (0.0, -0.0, 1.0, -0.0), (-0.0, 0.0, -0.0, 1.0)))
ob_bloco_stone_wall_1852_204_z_84.location = (0.0, -3.825, 0.9)
ob_bloco_stone_arch_1852_204_z_81.parent = ob_parede_externa_norte_y204_x1850_1853
ob_bloco_stone_arch_1852_204_z_81.matrix_parent_inverse = Matrix(((1.0, -0.0, 0.0, 0.5), (-0.0, 1.0, -0.0, 3.5), (0.0, -0.0, 1.0, -0.0), (-0.0, 0.0, -0.0, 1.0)))
ob_bloco_stone_arch_1852_204_z_81.location = (0.0, -3.825, 1.26)
ob_bloco_stone_wall_1853_204_z_90.parent = ob_parede_externa_norte_y204_x1850_1853
ob_bloco_stone_wall_1853_204_z_90.matrix_parent_inverse = Matrix(((1.0, -0.0, 0.0, 0.5), (-0.0, 1.0, -0.0, 3.5), (0.0, -0.0, 1.0, -0.0), (-0.0, 0.0, -0.0, 1.0)))
ob_bloco_stone_wall_1853_204_z_90.location = (1.0, -3.825, 0.18)
ob_bloco_stone_post_1853_204_z_87.parent = ob_parede_externa_norte_y204_x1850_1853
ob_bloco_stone_post_1853_204_z_87.matrix_parent_inverse = Matrix(((1.0, -0.0, 0.0, 0.5), (-0.0, 1.0, -0.0, 3.5), (0.0, -0.0, 1.0, -0.0), (-0.0, 0.0, -0.0, 1.0)))
ob_bloco_stone_post_1853_204_z_87.location = (1.0, -3.825, 0.54)
ob_parede_externa_sul_y211_x1851_1851.location = (-1.0, 3.5, 0.0)
ob_parede_externa_sul_y211_x1851_1851.empty_display_type = 'CUBE'
ob_bloco_stone_post_1851_211_z_90.parent = ob_parede_externa_sul_y211_x1851_1851
ob_bloco_stone_post_1851_211_z_90.matrix_parent_inverse = Matrix(((1.0, -0.0, 0.0, 1.0), (-0.0, 1.0, -0.0, -3.5), (0.0, -0.0, 1.0, -0.0), (-0.0, 0.0, -0.0, 1.0)))
ob_bloco_stone_post_1851_211_z_90.location = (-1.0, 3.175, 0.18)
ob_parede_externa_oeste_x1850_y205_210.location = (-2.0, 0.0, 0.0)
ob_parede_externa_oeste_x1850_y205_210.empty_display_type = 'CUBE'
ob_bloco_stone_wall_1850_205_z_90.parent = ob_parede_externa_oeste_x1850_y205_210
ob_bloco_stone_wall_1850_205_z_90.matrix_parent_inverse = Matrix(((1.0, -0.0, 0.0, 2.0), (-0.0, 1.0, -0.0, 0.0), (0.0, -0.0, 1.0, -0.0), (-0.0, 0.0, -0.0, 1.0)))
ob_bloco_stone_wall_1850_205_z_90.location = (-2.325, -2.5, 0.18)
ob_bloco_stone_wall_1850_205_z_87.parent = ob_parede_externa_oeste_x1850_y205_210
ob_bloco_stone_wall_1850_205_z_87.matrix_parent_inverse = Matrix(((1.0, -0.0, 0.0, 2.0), (-0.0, 1.0, -0.0, 0.0), (0.0, -0.0, 1.0, -0.0), (-0.0, 0.0, -0.0, 1.0)))
ob_bloco_stone_wall_1850_205_z_87.location = (-2.325, -2.5, 0.54)
ob_bloco_stone_wall_1850_205_z_84.parent = ob_parede_externa_oeste_x1850_y205_210
ob_bloco_stone_wall_1850_205_z_84.matrix_parent_inverse = Matrix(((1.0, -0.0, 0.0, 2.0), (-0.0, 1.0, -0.0, 0.0), (0.0, -0.0, 1.0, -0.0), (-0.0, 0.0, -0.0, 1.0)))
ob_bloco_stone_wall_1850_205_z_84.location = (-2.325, -2.5, 0.9)
ob_bloco_stone_arch_1850_205_z_81.parent = ob_parede_externa_oeste_x1850_y205_210
ob_bloco_stone_arch_1850_205_z_81.matrix_parent_inverse = Matrix(((1.0, -0.0, 0.0, 2.0), (-0.0, 1.0, -0.0, 0.0), (0.0, -0.0, 1.0, -0.0), (-0.0, 0.0, -0.0, 1.0)))
ob_bloco_stone_arch_1850_205_z_81.location = (-2.325, -2.5, 1.26)
ob_bloco_stone_wall_1850_206_z_90.parent = ob_parede_externa_oeste_x1850_y205_210
ob_bloco_stone_wall_1850_206_z_90.matrix_parent_inverse = Matrix(((1.0, -0.0, 0.0, 2.0), (-0.0, 1.0, -0.0, 0.0), (0.0, -0.0, 1.0, -0.0), (-0.0, 0.0, -0.0, 1.0)))
ob_bloco_stone_wall_1850_206_z_90.location = (-2.325, -1.5, 0.18)
ob_bloco_stone_wall_1850_206_z_87.parent = ob_parede_externa_oeste_x1850_y205_210
ob_bloco_stone_wall_1850_206_z_87.matrix_parent_inverse = Matrix(((1.0, -0.0, 0.0, 2.0), (-0.0, 1.0, -0.0, 0.0), (0.0, -0.0, 1.0, -0.0), (-0.0, 0.0, -0.0, 1.0)))
ob_bloco_stone_wall_1850_206_z_87.location = (-2.325, -1.5, 0.54)
ob_bloco_stone_arch_1850_206_z_84.parent = ob_parede_externa_oeste_x1850_y205_210
ob_bloco_stone_arch_1850_206_z_84.matrix_parent_inverse = Matrix(((1.0, -0.0, 0.0, 2.0), (-0.0, 1.0, -0.0, 0.0), (0.0, -0.0, 1.0, -0.0), (-0.0, 0.0, -0.0, 1.0)))
ob_bloco_stone_arch_1850_206_z_84.location = (-2.325, -1.5, 0.9)
ob_bloco_stone_wall_1850_207_z_90.parent = ob_parede_externa_oeste_x1850_y205_210
ob_bloco_stone_wall_1850_207_z_90.matrix_parent_inverse = Matrix(((1.0, -0.0, 0.0, 2.0), (-0.0, 1.0, -0.0, 0.0), (0.0, -0.0, 1.0, -0.0), (-0.0, 0.0, -0.0, 1.0)))
ob_bloco_stone_wall_1850_207_z_90.location = (-2.325, -0.5, 0.18)
ob_bloco_stone_wall_1850_207_z_87.parent = ob_parede_externa_oeste_x1850_y205_210
ob_bloco_stone_wall_1850_207_z_87.matrix_parent_inverse = Matrix(((1.0, -0.0, 0.0, 2.0), (-0.0, 1.0, -0.0, 0.0), (0.0, -0.0, 1.0, -0.0), (-0.0, 0.0, -0.0, 1.0)))
ob_bloco_stone_wall_1850_207_z_87.location = (-2.325, -0.5, 0.54)
ob_bloco_stone_wall_1850_207_z_84.parent = ob_parede_externa_oeste_x1850_y205_210
ob_bloco_stone_wall_1850_207_z_84.matrix_parent_inverse = Matrix(((1.0, -0.0, 0.0, 2.0), (-0.0, 1.0, -0.0, 0.0), (0.0, -0.0, 1.0, -0.0), (-0.0, 0.0, -0.0, 1.0)))
ob_bloco_stone_wall_1850_207_z_84.location = (-2.325, -0.5, 0.9)
ob_bloco_stone_post_1850_207_z_81.parent = ob_parede_externa_oeste_x1850_y205_210
ob_bloco_stone_post_1850_207_z_81.matrix_parent_inverse = Matrix(((1.0, -0.0, 0.0, 2.0), (-0.0, 1.0, -0.0, 0.0), (0.0, -0.0, 1.0, -0.0), (-0.0, 0.0, -0.0, 1.0)))
ob_bloco_stone_post_1850_207_z_81.location = (-2.325, -0.5, 1.26)
ob_bloco_stone_wall_1850_208_z_90.parent = ob_parede_externa_oeste_x1850_y205_210
ob_bloco_stone_wall_1850_208_z_90.matrix_parent_inverse = Matrix(((1.0, -0.0, 0.0, 2.0), (-0.0, 1.0, -0.0, 0.0), (0.0, -0.0, 1.0, -0.0), (-0.0, 0.0, -0.0, 1.0)))
ob_bloco_stone_wall_1850_208_z_90.location = (-2.325, 0.5, 1.2)
ob_bloco_stone_post_1850_208_z_70.parent = ob_parede_externa_oeste_x1850_y205_210
ob_bloco_stone_post_1850_208_z_70.matrix_parent_inverse = Matrix(((1.0, -0.0, 0.0, 2.0), (-0.0, 1.0, -0.0, 0.0), (0.0, -0.0, 1.0, -0.0), (-0.0, 0.0, -0.0, 1.0)))
ob_bloco_stone_post_1850_208_z_70.location = (-2.325, 0.5, 2.58)
ob_bloco_stone_wall_1850_209_z_90.parent = ob_parede_externa_oeste_x1850_y205_210
ob_bloco_stone_wall_1850_209_z_90.matrix_parent_inverse = Matrix(((1.0, -0.0, 0.0, 2.0), (-0.0, 1.0, -0.0, 0.0), (0.0, -0.0, 1.0, -0.0), (-0.0, 0.0, -0.0, 1.0)))
ob_bloco_stone_wall_1850_209_z_90.location = (-2.325, 1.5, 1.2)
ob_bloco_stone_wall_1850_209_z_70.parent = ob_parede_externa_oeste_x1850_y205_210
ob_bloco_stone_wall_1850_209_z_70.matrix_parent_inverse = Matrix(((1.0, -0.0, 0.0, 2.0), (-0.0, 1.0, -0.0, 0.0), (0.0, -0.0, 1.0, -0.0), (-0.0, 0.0, -0.0, 1.0)))
ob_bloco_stone_wall_1850_209_z_70.location = (-2.325, 1.5, 2.58)
ob_bloco_stone_wall_1850_210_z_90.parent = ob_parede_externa_oeste_x1850_y205_210
ob_bloco_stone_wall_1850_210_z_90.matrix_parent_inverse = Matrix(((1.0, -0.0, 0.0, 2.0), (-0.0, 1.0, -0.0, 0.0), (0.0, -0.0, 1.0, -0.0), (-0.0, 0.0, -0.0, 1.0)))
ob_bloco_stone_wall_1850_210_z_90.location = (-2.325, 2.5, 1.2)
ob_bloco_stone_arch_1850_210_z_70.parent = ob_parede_externa_oeste_x1850_y205_210
ob_bloco_stone_arch_1850_210_z_70.matrix_parent_inverse = Matrix(((1.0, -0.0, 0.0, 2.0), (-0.0, 1.0, -0.0, 0.0), (0.0, -0.0, 1.0, -0.0), (-0.0, 0.0, -0.0, 1.0)))
ob_bloco_stone_arch_1850_210_z_70.location = (-2.325, 2.5, 2.58)
ob_parede_externa_leste_x1854_y210_210.location = (2.0, 2.5, 0.0)
ob_parede_externa_leste_x1854_y210_210.empty_display_type = 'CUBE'
ob_bloco_stone_post_1854_210_z_90.parent = ob_parede_externa_leste_x1854_y210_210
ob_bloco_stone_post_1854_210_z_90.matrix_parent_inverse = Matrix(((1.0, -0.0, 0.0, -2.0), (-0.0, 1.0, -0.0, -2.5), (0.0, -0.0, 1.0, -0.0), (-0.0, 0.0, -0.0, 1.0)))
ob_bloco_stone_post_1854_210_z_90.location = (1.675, 2.5, 0.18)
ob_parede_interna_ew_02_y205_x1851_1851.location = (-1.0, -2.5, 0.0)
ob_parede_interna_ew_02_y205_x1851_1851.empty_display_type = 'CUBE'
ob_bloco_stone_post_1851_205_z_90.parent = ob_parede_interna_ew_02_y205_x1851_1851
ob_bloco_stone_post_1851_205_z_90.matrix_parent_inverse = Matrix(((1.0, -0.0, 0.0, 1.0), (-0.0, 1.0, -0.0, 2.5), (0.0, -0.0, 1.0, -0.0), (-0.0, 0.0, -0.0, 1.0)))
ob_bloco_stone_post_1851_205_z_90.location = (-1.0, -2.825, 0.18)
ob_parede_interna_ew_03_y209_x1851_1851.location = (-1.0, 1.5, 0.36)
ob_parede_interna_ew_03_y209_x1851_1851.empty_display_type = 'CUBE'
ob_bloco_stone_post_1851_209_z_87.parent = ob_parede_interna_ew_03_y209_x1851_1851
ob_bloco_stone_post_1851_209_z_87.matrix_parent_inverse = Matrix(((1.0, -0.0, 0.0, 1.0), (-0.0, 1.0, -0.0, -1.5), (0.0, -0.0, 1.0, -0.36), (-0.0, 0.0, -0.0, 1.0)))
ob_bloco_stone_post_1851_209_z_87.location = (-1.0, 1.175, 0.54)
ob_parede_interna_ew_04_y210_x1851_1853.location = (0.0, 2.5, 0.0)
ob_parede_interna_ew_04_y210_x1851_1853.empty_display_type = 'CUBE'
ob_bloco_stone_wall_1851_210_z_90.parent = ob_parede_interna_ew_04_y210_x1851_1853
ob_bloco_stone_wall_1851_210_z_90.matrix_parent_inverse = Matrix(((1.0, -0.0, 0.0, -0.0), (-0.0, 1.0, -0.0, -2.5), (0.0, -0.0, 1.0, -0.0), (-0.0, 0.0, -0.0, 1.0)))
ob_bloco_stone_wall_1851_210_z_90.location = (-1.0, 2.175, 1.2)
ob_bloco_stone_wall_1852_210_z_90.parent = ob_parede_interna_ew_04_y210_x1851_1853
ob_bloco_stone_wall_1852_210_z_90.matrix_parent_inverse = Matrix(((1.0, -0.0, 0.0, -0.0), (-0.0, 1.0, -0.0, -2.5), (0.0, -0.0, 1.0, -0.0), (-0.0, 0.0, -0.0, 1.0)))
ob_bloco_stone_wall_1852_210_z_90.location = (0.0, 2.175, 0.18)
ob_bloco_stone_wall_1852_210_z_87.parent = ob_parede_interna_ew_04_y210_x1851_1853
ob_bloco_stone_wall_1852_210_z_87.matrix_parent_inverse = Matrix(((1.0, -0.0, 0.0, -0.0), (-0.0, 1.0, -0.0, -2.5), (0.0, -0.0, 1.0, -0.0), (-0.0, 0.0, -0.0, 1.0)))
ob_bloco_stone_wall_1852_210_z_87.location = (0.0, 2.175, 0.54)
ob_bloco_stone_arch_1852_210_z_84.parent = ob_parede_interna_ew_04_y210_x1851_1853
ob_bloco_stone_arch_1852_210_z_84.matrix_parent_inverse = Matrix(((1.0, -0.0, 0.0, -0.0), (-0.0, 1.0, -0.0, -2.5), (0.0, -0.0, 1.0, -0.0), (-0.0, 0.0, -0.0, 1.0)))
ob_bloco_stone_arch_1852_210_z_84.location = (0.0, 2.175, 0.9)
ob_bloco_stone_wall_1853_210_z_90.parent = ob_parede_interna_ew_04_y210_x1851_1853
ob_bloco_stone_wall_1853_210_z_90.matrix_parent_inverse = Matrix(((1.0, -0.0, 0.0, -0.0), (-0.0, 1.0, -0.0, -2.5), (0.0, -0.0, 1.0, -0.0), (-0.0, 0.0, -0.0, 1.0)))
ob_bloco_stone_wall_1853_210_z_90.location = (1.0, 2.175, 0.18)
ob_bloco_stone_arch_1853_210_z_87.parent = ob_parede_interna_ew_04_y210_x1851_1853
ob_bloco_stone_arch_1853_210_z_87.matrix_parent_inverse = Matrix(((1.0, -0.0, 0.0, -0.0), (-0.0, 1.0, -0.0, -2.5), (0.0, -0.0, 1.0, -0.0), (-0.0, 0.0, -0.0, 1.0)))
ob_bloco_stone_arch_1853_210_z_87.location = (1.0, 2.175, 0.54)
ob_parede_interna_ns_07_x1851_y209_209.location = (-1.0, 1.5, 0.0)
ob_parede_interna_ns_07_x1851_y209_209.empty_display_type = 'CUBE'
ob_bloco_stone_wall_1851_209_z_90.parent = ob_parede_interna_ns_07_x1851_y209_209
ob_bloco_stone_wall_1851_209_z_90.matrix_parent_inverse = Matrix(((1.0, -0.0, 0.0, 1.0), (-0.0, 1.0, -0.0, -1.5), (0.0, -0.0, 1.0, -0.0), (-0.0, 0.0, -0.0, 1.0)))
ob_bloco_stone_wall_1851_209_z_90.location = (-1.325, 1.5, 0.18)
ob_pisos_lajes.location = (0.0, 0.0, 0.0)
ob_pisos_lajes.empty_display_type = 'CUBE'
ob_piso_dirt_patch_1853_207_z_90.parent = ob_pisos_lajes
ob_piso_dirt_patch_1853_207_z_90.location = (1.0, -0.5, -0.05)
ob_moveis_decoracoes.location = (0.0, 0.0, 0.0)
ob_moveis_decoracoes.empty_display_type = 'CUBE'
ob_movel_bone_shards_1852_205_z_90.parent = ob_moveis_decoracoes
ob_movel_bone_shards_1852_205_z_90.location = (0.0, -2.5, 0.06)
ob_movel_cedar_tree_1852_206_z_90.parent = ob_moveis_decoracoes
ob_movel_cedar_tree_1852_206_z_90.location = (0.0, -1.5, 1.2)
ob_movel_cedar_needles_1852_206_z_90.parent = ob_moveis_decoracoes
ob_movel_cedar_needles_1852_206_z_90.location = (0.0, -1.5, 0.12)
ob_movel_garbage_1854_206_z_90.parent = ob_moveis_decoracoes
ob_movel_garbage_1854_206_z_90.location = (2.0, -1.5, 0.06)
ob_movel_bone_pile_1851_207_z_90.parent = ob_moveis_decoracoes
ob_movel_bone_pile_1851_207_z_90.location = (-1.0, -0.5, 0.06)
ob_movel_willow_tree_1852_207_z_90.parent = ob_moveis_decoracoes
ob_movel_willow_tree_1852_207_z_90.location = (0.0, -0.5, 0.6)
ob_movel_willow_leaves_1852_207_z_90.parent = ob_moveis_decoracoes
ob_movel_willow_leaves_1852_207_z_90.location = (0.0, -0.5, 0.12)
ob_movel_fire_pit_1853_207_z_90.parent = ob_moveis_decoracoes
ob_movel_fire_pit_1853_207_z_90.location = (1.0, -0.5, 0.06)
ob_movel_garbage_1852_208_z_90.parent = ob_moveis_decoracoes
ob_movel_garbage_1852_208_z_90.location = (0.0, 0.5, 0.06)
ob_movel_skull_1852_209_z_90.parent = ob_moveis_decoracoes
ob_movel_skull_1852_209_z_90.location = (0.0, 1.5, 0.06)
ob_movel_rib_cage_1852_209_z_90.parent = ob_moveis_decoracoes
ob_movel_rib_cage_1852_209_z_90.location = (0.0, 1.5, 0.06)

# ---- collection membership
col_01_paredes_externas.objects.link(ob_parede_externa_norte_y204_x1850_1853)
col_01_paredes_externas.objects.link(ob_bloco_stone_post_1850_204_z_90)
col_01_paredes_externas.objects.link(ob_bloco_stone_wall_1851_204_z_90)
col_01_paredes_externas.objects.link(ob_bloco_stone_post_1851_204_z_70)
col_01_paredes_externas.objects.link(ob_bloco_stone_wall_1852_204_z_90)
col_01_paredes_externas.objects.link(ob_bloco_stone_wall_1852_204_z_87)
col_01_paredes_externas.objects.link(ob_bloco_stone_wall_1852_204_z_84)
col_01_paredes_externas.objects.link(ob_bloco_stone_arch_1852_204_z_81)
col_01_paredes_externas.objects.link(ob_bloco_stone_wall_1853_204_z_90)
col_01_paredes_externas.objects.link(ob_bloco_stone_post_1853_204_z_87)
col_01_paredes_externas.objects.link(ob_parede_externa_sul_y211_x1851_1851)
col_01_paredes_externas.objects.link(ob_bloco_stone_post_1851_211_z_90)
col_01_paredes_externas.objects.link(ob_parede_externa_oeste_x1850_y205_210)
col_01_paredes_externas.objects.link(ob_bloco_stone_wall_1850_205_z_90)
col_01_paredes_externas.objects.link(ob_bloco_stone_wall_1850_205_z_87)
col_01_paredes_externas.objects.link(ob_bloco_stone_wall_1850_205_z_84)
col_01_paredes_externas.objects.link(ob_bloco_stone_arch_1850_205_z_81)
col_01_paredes_externas.objects.link(ob_bloco_stone_wall_1850_206_z_90)
col_01_paredes_externas.objects.link(ob_bloco_stone_wall_1850_206_z_87)
col_01_paredes_externas.objects.link(ob_bloco_stone_arch_1850_206_z_84)
col_01_paredes_externas.objects.link(ob_bloco_stone_wall_1850_207_z_90)
col_01_paredes_externas.objects.link(ob_bloco_stone_wall_1850_207_z_87)
col_01_paredes_externas.objects.link(ob_bloco_stone_wall_1850_207_z_84)
col_01_paredes_externas.objects.link(ob_bloco_stone_post_1850_207_z_81)
col_01_paredes_externas.objects.link(ob_bloco_stone_wall_1850_208_z_90)
col_01_paredes_externas.objects.link(ob_bloco_stone_post_1850_208_z_70)
col_01_paredes_externas.objects.link(ob_bloco_stone_wall_1850_209_z_90)
col_01_paredes_externas.objects.link(ob_bloco_stone_wall_1850_209_z_70)
col_01_paredes_externas.objects.link(ob_bloco_stone_wall_1850_210_z_90)
col_01_paredes_externas.objects.link(ob_bloco_stone_arch_1850_210_z_70)
col_01_paredes_externas.objects.link(ob_parede_externa_leste_x1854_y210_210)
col_01_paredes_externas.objects.link(ob_bloco_stone_post_1854_210_z_90)
col_02_paredes_internas.objects.link(ob_parede_interna_ew_02_y205_x1851_1851)
col_02_paredes_internas.objects.link(ob_bloco_stone_post_1851_205_z_90)
col_02_paredes_internas.objects.link(ob_parede_interna_ew_03_y209_x1851_1851)
col_02_paredes_internas.objects.link(ob_bloco_stone_post_1851_209_z_87)
col_02_paredes_internas.objects.link(ob_parede_interna_ew_04_y210_x1851_1853)
col_02_paredes_internas.objects.link(ob_bloco_stone_wall_1851_210_z_90)
col_02_paredes_internas.objects.link(ob_bloco_stone_wall_1852_210_z_90)
col_02_paredes_internas.objects.link(ob_bloco_stone_wall_1852_210_z_87)
col_02_paredes_internas.objects.link(ob_bloco_stone_arch_1852_210_z_84)
col_02_paredes_internas.objects.link(ob_bloco_stone_wall_1853_210_z_90)
col_02_paredes_internas.objects.link(ob_bloco_stone_arch_1853_210_z_87)
col_02_paredes_internas.objects.link(ob_parede_interna_ns_07_x1851_y209_209)
col_02_paredes_internas.objects.link(ob_bloco_stone_wall_1851_209_z_90)
col_03_pisos_escadas.objects.link(ob_pisos_lajes)
col_03_pisos_escadas.objects.link(ob_piso_dirt_patch_1853_207_z_90)
col_04_moveis_decoracoes.objects.link(ob_moveis_decoracoes)
col_04_moveis_decoracoes.objects.link(ob_movel_bone_shards_1852_205_z_90)
col_04_moveis_decoracoes.objects.link(ob_movel_cedar_tree_1852_206_z_90)
col_04_moveis_decoracoes.objects.link(ob_movel_cedar_needles_1852_206_z_90)
col_04_moveis_decoracoes.objects.link(ob_movel_garbage_1854_206_z_90)
col_04_moveis_decoracoes.objects.link(ob_movel_bone_pile_1851_207_z_90)
col_04_moveis_decoracoes.objects.link(ob_movel_willow_tree_1852_207_z_90)
col_04_moveis_decoracoes.objects.link(ob_movel_willow_leaves_1852_207_z_90)
col_04_moveis_decoracoes.objects.link(ob_movel_fire_pit_1853_207_z_90)
col_04_moveis_decoracoes.objects.link(ob_movel_garbage_1852_208_z_90)
col_04_moveis_decoracoes.objects.link(ob_movel_skull_1852_209_z_90)
col_04_moveis_decoracoes.objects.link(ob_movel_rib_cage_1852_209_z_90)

# ---- scene / render settings (as saved in the file)
scene.frame_start = 1; scene.frame_end = 250; scene.frame_set(1)
scene.render.engine = 'BLENDER_EEVEE_NEXT'
scene.render.bake_bias = 0.0
scene.render.bake_samples = 0
scene.cycles.sampling_pattern = 'TABULATED_SOBOL'
scene.eevee.use_volume_custom_range = False
bpy.context.view_layer.update()

# ---- added for rendering (the .blend has no active camera and no usable light): camera, sun + grey world if the file has none
cam_auto = bpy.data.cameras.new('AutoCamera')
cam_auto.lens = 50.0
cam_auto.sensor_width = 36.0
cam_auto.clip_end = 1000.0
ob_auto_camera = bpy.data.objects.new('AutoCamera', cam_auto)
scene.collection.objects.link(ob_auto_camera)
ob_auto_camera.location = (8.54075, -10.6339, 8.2026)
ob_auto_camera.rotation_euler = (1.09748, -7.21219e-08, 0.694738)
scene.camera = ob_auto_camera
light_auto_sun = bpy.data.lights.new('AutoSun', 'SUN')
light_auto_sun.energy = 3.0
light_auto_sun.angle = 0.0523599
ob_auto_sun = bpy.data.objects.new('AutoSun', light_auto_sun)
scene.collection.objects.link(ob_auto_sun)
ob_auto_sun.rotation_euler = (0.872665, 0.174533, 0.523599)
if scene.world is None:
    world_auto = bpy.data.worlds.new('AutoWorld')
    world_auto.color = (0.3, 0.3, 0.3)
    scene.world = world_auto
bpy.context.view_layer.update()
